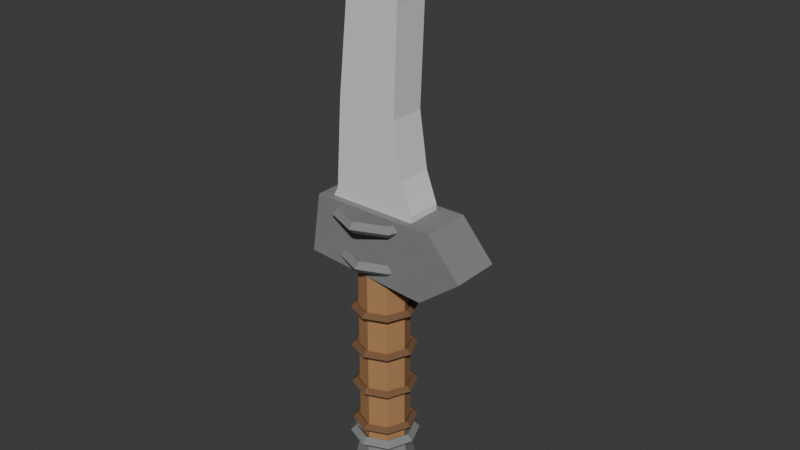 # Source: t1_skinning_knife.blend  (saved by Blender 5.1.30; exported with 4.5.12 LTS)
import bpy
from mathutils import Matrix  # noqa: F401  (used for matrix-valued properties, if any)

bpy.ops.wm.read_factory_settings(use_empty=True)
scene = bpy.context.scene
scene.name = 'Scene'

# ---- materials (node trees are filled in below, after node groups)
mat_t1_skinningknife_wood = bpy.data.materials.new('T1_SkinningKnife_Wood')
mat_t1_skinningknife_wood.diffuse_color = (0.43, 0.22, 0.09, 1.0)
mat_t1_skinningknife_darkmetal = bpy.data.materials.new('T1_SkinningKnife_DarkMetal')
mat_t1_skinningknife_darkmetal.diffuse_color = (0.22, 0.23, 0.23, 1.0)
mat_t1_skinningknife_leatherwrap = bpy.data.materials.new('T1_SkinningKnife_LeatherWrap')
mat_t1_skinningknife_leatherwrap.diffuse_color = (0.18, 0.09, 0.04, 1.0)
mat_t1_skinningknife_crude_blade = bpy.data.materials.new('T1_SkinningKnife_Crude_Blade')
mat_t1_skinningknife_crude_blade.diffuse_color = (0.72, 0.72, 0.72, 1.0)

# ---- material node trees
mat_t1_skinningknife_wood.use_nodes = True; mat_t1_skinningknife_wood.node_tree.nodes.clear()
_N = mat_t1_skinningknife_wood.node_tree.nodes; _L = mat_t1_skinningknife_wood.node_tree.links
n0 = _N.new('ShaderNodeBsdfPrincipled'); n0.name = 'Principled BSDF'; n0.location = (-200, 100)
n0.inputs[0].default_value = (0.43, 0.22, 0.09, 1.0)
n0.inputs[2].default_value = 0.88
n1 = _N.new('ShaderNodeOutputMaterial'); n1.name = 'Material Output'; n1.location = (200, 100)
_L.new(n0.outputs[0], n1.inputs[0])
n1.is_active_output = True
mat_t1_skinningknife_darkmetal.use_nodes = True; mat_t1_skinningknife_darkmetal.node_tree.nodes.clear()
_N = mat_t1_skinningknife_darkmetal.node_tree.nodes; _L = mat_t1_skinningknife_darkmetal.node_tree.links
n0 = _N.new('ShaderNodeBsdfPrincipled'); n0.name = 'Principled BSDF'; n0.location = (-200, 100)
n0.inputs[0].default_value = (0.22, 0.23, 0.23, 1.0)
n0.inputs[2].default_value = 0.88
n1 = _N.new('ShaderNodeOutputMaterial'); n1.name = 'Material Output'; n1.location = (200, 100)
_L.new(n0.outputs[0], n1.inputs[0])
n1.is_active_output = True
mat_t1_skinningknife_leatherwrap.use_nodes = True; mat_t1_skinningknife_leatherwrap.node_tree.nodes.clear()
_N = mat_t1_skinningknife_leatherwrap.node_tree.nodes; _L = mat_t1_skinningknife_leatherwrap.node_tree.links
n0 = _N.new('ShaderNodeBsdfPrincipled'); n0.name = 'Principled BSDF'; n0.location = (-200, 100)
n0.inputs[0].default_value = (0.18, 0.09, 0.04, 1.0)
n0.inputs[2].default_value = 0.88
n1 = _N.new('ShaderNodeOutputMaterial'); n1.name = 'Material Output'; n1.location = (200, 100)
_L.new(n0.outputs[0], n1.inputs[0])
n1.is_active_output = True
mat_t1_skinningknife_crude_blade.use_nodes = True; mat_t1_skinningknife_crude_blade.node_tree.nodes.clear()
_N = mat_t1_skinningknife_crude_blade.node_tree.nodes; _L = mat_t1_skinningknife_crude_blade.node_tree.links
n0 = _N.new('ShaderNodeBsdfPrincipled'); n0.name = 'Principled BSDF'; n0.location = (-200, 100)
n0.inputs[0].default_value = (0.72, 0.72, 0.72, 1.0)
n0.inputs[2].default_value = 0.88
n1 = _N.new('ShaderNodeOutputMaterial'); n1.name = 'Material Output'; n1.location = (200, 100)
_L.new(n0.outputs[0], n1.inputs[0])
n1.is_active_output = True

# ---- world
world_world = bpy.data.worlds.new('World'); scene.world = world_world
world_world.use_nodes = True; world_world.node_tree.nodes.clear()
_N = world_world.node_tree.nodes; _L = world_world.node_tree.links
n0 = _N.new('ShaderNodeOutputWorld'); n0.name = 'World Output'; n0.location = (200, 100)
n1 = _N.new('ShaderNodeBackground'); n1.name = 'Background'; n1.location = (-200, 100)
n1.inputs[0].default_value = (0.05088, 0.05088, 0.05088, 1.0)
_L.new(n1.outputs[0], n0.inputs[0])
n0.is_active_output = True
world_world.color = (0.05088, 0.05088, 0.05088)
world_world.sun_shadow_jitter_overblur = 0.0

# ---- meshes
me_woodhandle_mesh = bpy.data.meshes.new('WoodHandle_Mesh')
me_woodhandle_mesh.from_pydata([(0.0, 0.052, 0.02287), (0.0, 0.052, 0.42), (0.03677, 0.03677, 0.02287), (0.03677, 0.03677, 0.42), (0.052, 0.0, 0.02287), (0.052, 0.0, 0.42), (0.03677, -0.03677, 0.02287), (0.03677, -0.03677, 0.42), (0.0, -0.052, 0.02287), (0.0, -0.052, 0.42), (-0.03677, -0.03677, 0.02287), (-0.03677, -0.03677, 0.42), (-0.052, 0.0, 0.02287), (-0.052, 0.0, 0.42), (-0.03677, 0.03677, 0.02287), (-0.03677, 0.03677, 0.42)], [], [(0, 1, 3, 2), (2, 3, 5, 4), (4, 5, 7, 6), (6, 7, 9, 8), (8, 9, 11, 10), (10, 11, 13, 12), (3, 1, 15, 13, 11, 9, 7, 5), (12, 13, 15, 14), (14, 15, 1, 0), (0, 2, 4, 6, 8, 10, 12, 14)])
_uv = me_woodhandle_mesh.uv_layers.new(name='UVMap')
_uv.uv.foreach_set('vector', [1.0, 0.5, 1.0, 1.0, 0.875, 1.0, 0.875, 0.5, 0.875, 0.5, 0.875, 1.0, 0.75, 1.0, 0.75, 0.5, 0.75, 0.5, 0.75, 1.0, 0.625, 1.0, 0.625, 0.5, 0.625, 0.5, 0.625, 1.0, 0.5, 1.0, 0.5, 0.5, 0.5, 0.5, 0.5, 1.0, 0.375, 1.0, 0.375, 0.5, 0.375, 0.5, 0.375, 1.0, 0.25, 1.0, 0.25, 0.5, 0.4197, 0.4197, 0.25, 0.49, 0.08029, 0.4197, 0.01, 0.25, 0.08029, 0.08029, 0.25, 0.01, 0.4197, 0.08029, 0.49, 0.25, 0.25, 0.5, 0.25, 1.0, 0.125, 1.0, 0.125, 0.5, 0.125, 0.5, 0.125, 1.0, 0.0, 1.0, 0.0, 0.5, 0.75, 0.49, 0.9197, 0.4197, 0.99, 0.25, 0.9197, 0.08029, 0.75, 0.01, 0.5803, 0.08029, 0.51, 0.25, 0.5803, 0.4197])
me_woodhandle_mesh.materials.append(mat_t1_skinningknife_wood)
me_woodhandle_mesh.update()
me_bottompommel_mesh = bpy.data.meshes.new('BottomPommel_Mesh')
me_bottompommel_mesh.from_pydata([(0.0, 0.073, 0.3525), (0.0, 0.052, 0.4625), (0.05162, 0.05162, 0.3525), (0.03677, 0.03677, 0.4625), (0.073, 0.0, 0.3525), (0.052, 0.0, 0.4625), (0.05162, -0.05162, 0.3525), (0.03677, -0.03677, 0.4625), (0.0, -0.073, 0.3525), (0.0, -0.052, 0.4625), (-0.05162, -0.05162, 0.3525), (-0.03677, -0.03677, 0.4625), (-0.073, 0.0, 0.3525), (-0.052, 0.0, 0.4625), (-0.05162, 0.05162, 0.3525), (-0.03677, 0.03677, 0.4625)], [], [(0, 1, 3, 2), (2, 3, 5, 4), (4, 5, 7, 6), (6, 7, 9, 8), (8, 9, 11, 10), (10, 11, 13, 12), (3, 1, 15, 13, 11, 9, 7, 5), (12, 13, 15, 14), (14, 15, 1, 0), (0, 2, 4, 6, 8, 10, 12, 14)])
_uv = me_bottompommel_mesh.uv_layers.new(name='UVMap')
_uv.uv.foreach_set('vector', [1.0, 0.5, 1.0, 1.0, 0.875, 1.0, 0.875, 0.5, 0.875, 0.5, 0.875, 1.0, 0.75, 1.0, 0.75, 0.5, 0.75, 0.5, 0.75, 1.0, 0.625, 1.0, 0.625, 0.5, 0.625, 0.5, 0.625, 1.0, 0.5, 1.0, 0.5, 0.5, 0.5, 0.5, 0.5, 1.0, 0.375, 1.0, 0.375, 0.5, 0.375, 0.5, 0.375, 1.0, 0.25, 1.0, 0.25, 0.5, 0.4197, 0.4197, 0.25, 0.49, 0.08029, 0.4197, 0.01, 0.25, 0.08029, 0.08029, 0.25, 0.01, 0.4197, 0.08029, 0.49, 0.25, 0.25, 0.5, 0.25, 1.0, 0.125, 1.0, 0.125, 0.5, 0.125, 0.5, 0.125, 1.0, 0.0, 1.0, 0.0, 0.5, 0.75, 0.49, 0.9197, 0.4197, 0.99, 0.25, 0.9197, 0.08029, 0.75, 0.01, 0.5803, 0.08029, 0.51, 0.25, 0.5803, 0.4197])
me_bottompommel_mesh.materials.append(mat_t1_skinningknife_darkmetal)
me_bottompommel_mesh.update()
me_pommelband_mesh = bpy.data.meshes.new('PommelBand_Mesh')
me_pommelband_mesh.from_pydata([(0.073, 0.0, 0.4075), (0.061, 0.0, 0.4195), (0.049, 0.0, 0.4075), (0.061, 0.0, 0.3955), (0.05162, 0.05162, 0.4075), (0.04313, 0.04313, 0.4195), (0.03465, 0.03465, 0.4075), (0.04313, 0.04313, 0.3955), (5.511e-09, 0.073, 0.4075), (4.605e-09, 0.061, 0.4195), (3.699e-09, 0.049, 0.4075), (4.605e-09, 0.061, 0.3955), (-0.05162, 0.05162, 0.4075), (-0.04313, 0.04313, 0.4195), (-0.03465, 0.03465, 0.4075), (-0.04313, 0.04313, 0.3955), (-0.073, 6.382e-09, 0.4075), (-0.061, 5.333e-09, 0.4195), (-0.049, 4.284e-09, 0.4075), (-0.061, 5.333e-09, 0.3955), (-0.05162, -0.05162, 0.4075), (-0.04313, -0.04313, 0.4195), (-0.03465, -0.03465, 0.4075), (-0.04313, -0.04313, 0.3955), (5.511e-09, -0.073, 0.4075), (4.605e-09, -0.061, 0.4195), (3.699e-09, -0.049, 0.4075), (4.605e-09, -0.061, 0.3955), (0.05162, -0.05162, 0.4075), (0.04313, -0.04313, 0.4195), (0.03465, -0.03465, 0.4075), (0.04313, -0.04313, 0.3955)], [], [(0, 4, 5, 1), (1, 5, 6, 2), (2, 6, 7, 3), (3, 7, 4, 0), (4, 8, 9, 5), (5, 9, 10, 6), (6, 10, 11, 7), (7, 11, 8, 4), (8, 12, 13, 9), (9, 13, 14, 10), (10, 14, 15, 11), (11, 15, 12, 8), (12, 16, 17, 13), (13, 17, 18, 14), (14, 18, 19, 15), (15, 19, 16, 12), (16, 20, 21, 17), (17, 21, 22, 18), (18, 22, 23, 19), (19, 23, 20, 16), (20, 24, 25, 21), (21, 25, 26, 22), (22, 26, 27, 23), (23, 27, 24, 20), (24, 28, 29, 25), (25, 29, 30, 26), (26, 30, 31, 27), (27, 31, 28, 24), (28, 0, 1, 29), (29, 1, 2, 30), (30, 2, 3, 31), (31, 3, 0, 28)])
_uv = me_pommelband_mesh.uv_layers.new(name='UVMap')
_uv.uv.foreach_set('vector', [0.5, 0.5, 0.625, 0.5, 0.625, 0.75, 0.5, 0.75, 0.5, 0.75, 0.625, 0.75, 0.625, 1.0, 0.5, 1.0, 0.5, 0.0, 0.625, 0.0, 0.625, 0.25, 0.5, 0.25, 0.5, 0.25, 0.625, 0.25, 0.625, 0.5, 0.5, 0.5, 0.625, 0.5, 0.75, 0.5, 0.75, 0.75, 0.625, 0.75, 0.625, 0.75, 0.75, 0.75, 0.75, 1.0, 0.625, 1.0, 0.625, 0.0, 0.75, 0.0, 0.75, 0.25, 0.625, 0.25, 0.625, 0.25, 0.75, 0.25, 0.75, 0.5, 0.625, 0.5, 0.75, 0.5, 0.875, 0.5, 0.875, 0.75, 0.75, 0.75, 0.75, 0.75, 0.875, 0.75, 0.875, 1.0, 0.75, 1.0, 0.75, 0.0, 0.875, 0.0, 0.875, 0.25, 0.75, 0.25, 0.75, 0.25, 0.875, 0.25, 0.875, 0.5, 0.75, 0.5, 0.875, 0.5, 1.0, 0.5, 1.0, 0.75, 0.875, 0.75, 0.875, 0.75, 1.0, 0.75, 1.0, 1.0, 0.875, 1.0, 0.875, 0.0, 1.0, 0.0, 1.0, 0.25, 0.875, 0.25, 0.875, 0.25, 1.0, 0.25, 1.0, 0.5, 0.875, 0.5, 0.0, 0.5, 0.125, 0.5, 0.125, 0.75, 0.0, 0.75, 0.0, 0.75, 0.125, 0.75, 0.125, 1.0, 0.0, 1.0, 0.0, 0.0, 0.125, 0.0, 0.125, 0.25, 0.0, 0.25, 0.0, 0.25, 0.125, 0.25, 0.125, 0.5, 0.0, 0.5, 0.125, 0.5, 0.25, 0.5, 0.25, 0.75, 0.125, 0.75, 0.125, 0.75, 0.25, 0.75, 0.25, 1.0, 0.125, 1.0, 0.125, 0.0, 0.25, 0.0, 0.25, 0.25, 0.125, 0.25, 0.125, 0.25, 0.25, 0.25, 0.25, 0.5, 0.125, 0.5, 0.25, 0.5, 0.375, 0.5, 0.375, 0.75, 0.25, 0.75, 0.25, 0.75, 0.375, 0.75, 0.375, 1.0, 0.25, 1.0, 0.25, 0.0, 0.375, 0.0, 0.375, 0.25, 0.25, 0.25, 0.25, 0.25, 0.375, 0.25, 0.375, 0.5, 0.25, 0.5, 0.375, 0.5, 0.5, 0.5, 0.5, 0.75, 0.375, 0.75, 0.375, 0.75, 0.5, 0.75, 0.5, 1.0, 0.375, 1.0, 0.375, 0.0, 0.5, 0.0, 0.5, 0.25, 0.375, 0.25, 0.375, 0.25, 0.5, 0.25, 0.5, 0.5, 0.375, 0.5])
me_pommelband_mesh.materials.append(mat_t1_skinningknife_darkmetal)
me_pommelband_mesh.update()
me_leatherwrap1_mesh = bpy.data.meshes.new('LeatherWrap1_Mesh')
me_leatherwrap1_mesh.from_pydata([(0.068, 0.0, 0.3118), (0.058, 0.0, 0.3218), (0.048, 0.0, 0.3118), (0.058, 0.0, 0.3018), (0.04808, 0.04808, 0.3118), (0.04101, 0.04101, 0.3218), (0.03394, 0.03394, 0.3118), (0.04101, 0.04101, 0.3018), (5.134e-09, 0.068, 0.3118), (4.379e-09, 0.058, 0.3218), (3.624e-09, 0.048, 0.3118), (4.379e-09, 0.058, 0.3018), (-0.04808, 0.04808, 0.3118), (-0.04101, 0.04101, 0.3218), (-0.03394, 0.03394, 0.3118), (-0.04101, 0.04101, 0.3018), (-0.068, 5.945e-09, 0.3118), (-0.058, 5.071e-09, 0.3218), (-0.048, 4.196e-09, 0.3118), (-0.058, 5.071e-09, 0.3018), (-0.04808, -0.04808, 0.3118), (-0.04101, -0.04101, 0.3218), (-0.03394, -0.03394, 0.3118), (-0.04101, -0.04101, 0.3018), (5.134e-09, -0.068, 0.3118), (4.379e-09, -0.058, 0.3218), (3.624e-09, -0.048, 0.3118), (4.379e-09, -0.058, 0.3018), (0.04808, -0.04808, 0.3118), (0.04101, -0.04101, 0.3218), (0.03394, -0.03394, 0.3118), (0.04101, -0.04101, 0.3018)], [], [(0, 4, 5, 1), (1, 5, 6, 2), (2, 6, 7, 3), (3, 7, 4, 0), (4, 8, 9, 5), (5, 9, 10, 6), (6, 10, 11, 7), (7, 11, 8, 4), (8, 12, 13, 9), (9, 13, 14, 10), (10, 14, 15, 11), (11, 15, 12, 8), (12, 16, 17, 13), (13, 17, 18, 14), (14, 18, 19, 15), (15, 19, 16, 12), (16, 20, 21, 17), (17, 21, 22, 18), (18, 22, 23, 19), (19, 23, 20, 16), (20, 24, 25, 21), (21, 25, 26, 22), (22, 26, 27, 23), (23, 27, 24, 20), (24, 28, 29, 25), (25, 29, 30, 26), (26, 30, 31, 27), (27, 31, 28, 24), (28, 0, 1, 29), (29, 1, 2, 30), (30, 2, 3, 31), (31, 3, 0, 28)])
_uv = me_leatherwrap1_mesh.uv_layers.new(name='UVMap')
_uv.uv.foreach_set('vector', [0.5, 0.5, 0.625, 0.5, 0.625, 0.75, 0.5, 0.75, 0.5, 0.75, 0.625, 0.75, 0.625, 1.0, 0.5, 1.0, 0.5, 0.0, 0.625, 0.0, 0.625, 0.25, 0.5, 0.25, 0.5, 0.25, 0.625, 0.25, 0.625, 0.5, 0.5, 0.5, 0.625, 0.5, 0.75, 0.5, 0.75, 0.75, 0.625, 0.75, 0.625, 0.75, 0.75, 0.75, 0.75, 1.0, 0.625, 1.0, 0.625, 0.0, 0.75, 0.0, 0.75, 0.25, 0.625, 0.25, 0.625, 0.25, 0.75, 0.25, 0.75, 0.5, 0.625, 0.5, 0.75, 0.5, 0.875, 0.5, 0.875, 0.75, 0.75, 0.75, 0.75, 0.75, 0.875, 0.75, 0.875, 1.0, 0.75, 1.0, 0.75, 0.0, 0.875, 0.0, 0.875, 0.25, 0.75, 0.25, 0.75, 0.25, 0.875, 0.25, 0.875, 0.5, 0.75, 0.5, 0.875, 0.5, 1.0, 0.5, 1.0, 0.75, 0.875, 0.75, 0.875, 0.75, 1.0, 0.75, 1.0, 1.0, 0.875, 1.0, 0.875, 0.0, 1.0, 0.0, 1.0, 0.25, 0.875, 0.25, 0.875, 0.25, 1.0, 0.25, 1.0, 0.5, 0.875, 0.5, 0.0, 0.5, 0.125, 0.5, 0.125, 0.75, 0.0, 0.75, 0.0, 0.75, 0.125, 0.75, 0.125, 1.0, 0.0, 1.0, 0.0, 0.0, 0.125, 0.0, 0.125, 0.25, 0.0, 0.25, 0.0, 0.25, 0.125, 0.25, 0.125, 0.5, 0.0, 0.5, 0.125, 0.5, 0.25, 0.5, 0.25, 0.75, 0.125, 0.75, 0.125, 0.75, 0.25, 0.75, 0.25, 1.0, 0.125, 1.0, 0.125, 0.0, 0.25, 0.0, 0.25, 0.25, 0.125, 0.25, 0.125, 0.25, 0.25, 0.25, 0.25, 0.5, 0.125, 0.5, 0.25, 0.5, 0.375, 0.5, 0.375, 0.75, 0.25, 0.75, 0.25, 0.75, 0.375, 0.75, 0.375, 1.0, 0.25, 1.0, 0.25, 0.0, 0.375, 0.0, 0.375, 0.25, 0.25, 0.25, 0.25, 0.25, 0.375, 0.25, 0.375, 0.5, 0.25, 0.5, 0.375, 0.5, 0.5, 0.5, 0.5, 0.75, 0.375, 0.75, 0.375, 0.75, 0.5, 0.75, 0.5, 1.0, 0.375, 1.0, 0.375, 0.0, 0.5, 0.0, 0.5, 0.25, 0.375, 0.25, 0.375, 0.25, 0.5, 0.25, 0.5, 0.5, 0.375, 0.5])
me_leatherwrap1_mesh.materials.append(mat_t1_skinningknife_leatherwrap)
me_leatherwrap1_mesh.update()
me_leatherwrap2_mesh = bpy.data.meshes.new('LeatherWrap2_Mesh')
me_leatherwrap2_mesh.from_pydata([(0.068, 0.0, 0.3118), (0.058, 0.0, 0.3218), (0.048, 0.0, 0.3118), (0.058, 0.0, 0.3018), (0.04808, 0.04808, 0.3118), (0.04101, 0.04101, 0.3218), (0.03394, 0.03394, 0.3118), (0.04101, 0.04101, 0.3018), (5.134e-09, 0.068, 0.3118), (4.379e-09, 0.058, 0.3218), (3.624e-09, 0.048, 0.3118), (4.379e-09, 0.058, 0.3018), (-0.04808, 0.04808, 0.3118), (-0.04101, 0.04101, 0.3218), (-0.03394, 0.03394, 0.3118), (-0.04101, 0.04101, 0.3018), (-0.068, 5.945e-09, 0.3118), (-0.058, 5.071e-09, 0.3218), (-0.048, 4.196e-09, 0.3118), (-0.058, 5.071e-09, 0.3018), (-0.04808, -0.04808, 0.3118), (-0.04101, -0.04101, 0.3218), (-0.03394, -0.03394, 0.3118), (-0.04101, -0.04101, 0.3018), (5.134e-09, -0.068, 0.3118), (4.379e-09, -0.058, 0.3218), (3.624e-09, -0.048, 0.3118), (4.379e-09, -0.058, 0.3018), (0.04808, -0.04808, 0.3118), (0.04101, -0.04101, 0.3218), (0.03394, -0.03394, 0.3118), (0.04101, -0.04101, 0.3018)], [], [(0, 4, 5, 1), (1, 5, 6, 2), (2, 6, 7, 3), (3, 7, 4, 0), (4, 8, 9, 5), (5, 9, 10, 6), (6, 10, 11, 7), (7, 11, 8, 4), (8, 12, 13, 9), (9, 13, 14, 10), (10, 14, 15, 11), (11, 15, 12, 8), (12, 16, 17, 13), (13, 17, 18, 14), (14, 18, 19, 15), (15, 19, 16, 12), (16, 20, 21, 17), (17, 21, 22, 18), (18, 22, 23, 19), (19, 23, 20, 16), (20, 24, 25, 21), (21, 25, 26, 22), (22, 26, 27, 23), (23, 27, 24, 20), (24, 28, 29, 25), (25, 29, 30, 26), (26, 30, 31, 27), (27, 31, 28, 24), (28, 0, 1, 29), (29, 1, 2, 30), (30, 2, 3, 31), (31, 3, 0, 28)])
_uv = me_leatherwrap2_mesh.uv_layers.new(name='UVMap')
_uv.uv.foreach_set('vector', [0.5, 0.5, 0.625, 0.5, 0.625, 0.75, 0.5, 0.75, 0.5, 0.75, 0.625, 0.75, 0.625, 1.0, 0.5, 1.0, 0.5, 0.0, 0.625, 0.0, 0.625, 0.25, 0.5, 0.25, 0.5, 0.25, 0.625, 0.25, 0.625, 0.5, 0.5, 0.5, 0.625, 0.5, 0.75, 0.5, 0.75, 0.75, 0.625, 0.75, 0.625, 0.75, 0.75, 0.75, 0.75, 1.0, 0.625, 1.0, 0.625, 0.0, 0.75, 0.0, 0.75, 0.25, 0.625, 0.25, 0.625, 0.25, 0.75, 0.25, 0.75, 0.5, 0.625, 0.5, 0.75, 0.5, 0.875, 0.5, 0.875, 0.75, 0.75, 0.75, 0.75, 0.75, 0.875, 0.75, 0.875, 1.0, 0.75, 1.0, 0.75, 0.0, 0.875, 0.0, 0.875, 0.25, 0.75, 0.25, 0.75, 0.25, 0.875, 0.25, 0.875, 0.5, 0.75, 0.5, 0.875, 0.5, 1.0, 0.5, 1.0, 0.75, 0.875, 0.75, 0.875, 0.75, 1.0, 0.75, 1.0, 1.0, 0.875, 1.0, 0.875, 0.0, 1.0, 0.0, 1.0, 0.25, 0.875, 0.25, 0.875, 0.25, 1.0, 0.25, 1.0, 0.5, 0.875, 0.5, 0.0, 0.5, 0.125, 0.5, 0.125, 0.75, 0.0, 0.75, 0.0, 0.75, 0.125, 0.75, 0.125, 1.0, 0.0, 1.0, 0.0, 0.0, 0.125, 0.0, 0.125, 0.25, 0.0, 0.25, 0.0, 0.25, 0.125, 0.25, 0.125, 0.5, 0.0, 0.5, 0.125, 0.5, 0.25, 0.5, 0.25, 0.75, 0.125, 0.75, 0.125, 0.75, 0.25, 0.75, 0.25, 1.0, 0.125, 1.0, 0.125, 0.0, 0.25, 0.0, 0.25, 0.25, 0.125, 0.25, 0.125, 0.25, 0.25, 0.25, 0.25, 0.5, 0.125, 0.5, 0.25, 0.5, 0.375, 0.5, 0.375, 0.75, 0.25, 0.75, 0.25, 0.75, 0.375, 0.75, 0.375, 1.0, 0.25, 1.0, 0.25, 0.0, 0.375, 0.0, 0.375, 0.25, 0.25, 0.25, 0.25, 0.25, 0.375, 0.25, 0.375, 0.5, 0.25, 0.5, 0.375, 0.5, 0.5, 0.5, 0.5, 0.75, 0.375, 0.75, 0.375, 0.75, 0.5, 0.75, 0.5, 1.0, 0.375, 1.0, 0.375, 0.0, 0.5, 0.0, 0.5, 0.25, 0.375, 0.25, 0.375, 0.25, 0.5, 0.25, 0.5, 0.5, 0.375, 0.5])
me_leatherwrap2_mesh.materials.append(mat_t1_skinningknife_leatherwrap)
me_leatherwrap2_mesh.update()
me_leatherwrap3_mesh = bpy.data.meshes.new('LeatherWrap3_Mesh')
me_leatherwrap3_mesh.from_pydata([(0.068, 0.0, 0.3118), (0.058, 0.0, 0.3218), (0.048, 0.0, 0.3118), (0.058, 0.0, 0.3018), (0.04808, 0.04808, 0.3118), (0.04101, 0.04101, 0.3218), (0.03394, 0.03394, 0.3118), (0.04101, 0.04101, 0.3018), (5.134e-09, 0.068, 0.3118), (4.379e-09, 0.058, 0.3218), (3.624e-09, 0.048, 0.3118), (4.379e-09, 0.058, 0.3018), (-0.04808, 0.04808, 0.3118), (-0.04101, 0.04101, 0.3218), (-0.03394, 0.03394, 0.3118), (-0.04101, 0.04101, 0.3018), (-0.068, 5.945e-09, 0.3118), (-0.058, 5.071e-09, 0.3218), (-0.048, 4.196e-09, 0.3118), (-0.058, 5.071e-09, 0.3018), (-0.04808, -0.04808, 0.3118), (-0.04101, -0.04101, 0.3218), (-0.03394, -0.03394, 0.3118), (-0.04101, -0.04101, 0.3018), (5.134e-09, -0.068, 0.3118), (4.379e-09, -0.058, 0.3218), (3.624e-09, -0.048, 0.3118), (4.379e-09, -0.058, 0.3018), (0.04808, -0.04808, 0.3118), (0.04101, -0.04101, 0.3218), (0.03394, -0.03394, 0.3118), (0.04101, -0.04101, 0.3018)], [], [(0, 4, 5, 1), (1, 5, 6, 2), (2, 6, 7, 3), (3, 7, 4, 0), (4, 8, 9, 5), (5, 9, 10, 6), (6, 10, 11, 7), (7, 11, 8, 4), (8, 12, 13, 9), (9, 13, 14, 10), (10, 14, 15, 11), (11, 15, 12, 8), (12, 16, 17, 13), (13, 17, 18, 14), (14, 18, 19, 15), (15, 19, 16, 12), (16, 20, 21, 17), (17, 21, 22, 18), (18, 22, 23, 19), (19, 23, 20, 16), (20, 24, 25, 21), (21, 25, 26, 22), (22, 26, 27, 23), (23, 27, 24, 20), (24, 28, 29, 25), (25, 29, 30, 26), (26, 30, 31, 27), (27, 31, 28, 24), (28, 0, 1, 29), (29, 1, 2, 30), (30, 2, 3, 31), (31, 3, 0, 28)])
_uv = me_leatherwrap3_mesh.uv_layers.new(name='UVMap')
_uv.uv.foreach_set('vector', [0.5, 0.5, 0.625, 0.5, 0.625, 0.75, 0.5, 0.75, 0.5, 0.75, 0.625, 0.75, 0.625, 1.0, 0.5, 1.0, 0.5, 0.0, 0.625, 0.0, 0.625, 0.25, 0.5, 0.25, 0.5, 0.25, 0.625, 0.25, 0.625, 0.5, 0.5, 0.5, 0.625, 0.5, 0.75, 0.5, 0.75, 0.75, 0.625, 0.75, 0.625, 0.75, 0.75, 0.75, 0.75, 1.0, 0.625, 1.0, 0.625, 0.0, 0.75, 0.0, 0.75, 0.25, 0.625, 0.25, 0.625, 0.25, 0.75, 0.25, 0.75, 0.5, 0.625, 0.5, 0.75, 0.5, 0.875, 0.5, 0.875, 0.75, 0.75, 0.75, 0.75, 0.75, 0.875, 0.75, 0.875, 1.0, 0.75, 1.0, 0.75, 0.0, 0.875, 0.0, 0.875, 0.25, 0.75, 0.25, 0.75, 0.25, 0.875, 0.25, 0.875, 0.5, 0.75, 0.5, 0.875, 0.5, 1.0, 0.5, 1.0, 0.75, 0.875, 0.75, 0.875, 0.75, 1.0, 0.75, 1.0, 1.0, 0.875, 1.0, 0.875, 0.0, 1.0, 0.0, 1.0, 0.25, 0.875, 0.25, 0.875, 0.25, 1.0, 0.25, 1.0, 0.5, 0.875, 0.5, 0.0, 0.5, 0.125, 0.5, 0.125, 0.75, 0.0, 0.75, 0.0, 0.75, 0.125, 0.75, 0.125, 1.0, 0.0, 1.0, 0.0, 0.0, 0.125, 0.0, 0.125, 0.25, 0.0, 0.25, 0.0, 0.25, 0.125, 0.25, 0.125, 0.5, 0.0, 0.5, 0.125, 0.5, 0.25, 0.5, 0.25, 0.75, 0.125, 0.75, 0.125, 0.75, 0.25, 0.75, 0.25, 1.0, 0.125, 1.0, 0.125, 0.0, 0.25, 0.0, 0.25, 0.25, 0.125, 0.25, 0.125, 0.25, 0.25, 0.25, 0.25, 0.5, 0.125, 0.5, 0.25, 0.5, 0.375, 0.5, 0.375, 0.75, 0.25, 0.75, 0.25, 0.75, 0.375, 0.75, 0.375, 1.0, 0.25, 1.0, 0.25, 0.0, 0.375, 0.0, 0.375, 0.25, 0.25, 0.25, 0.25, 0.25, 0.375, 0.25, 0.375, 0.5, 0.25, 0.5, 0.375, 0.5, 0.5, 0.5, 0.5, 0.75, 0.375, 0.75, 0.375, 0.75, 0.5, 0.75, 0.5, 1.0, 0.375, 1.0, 0.375, 0.0, 0.5, 0.0, 0.5, 0.25, 0.375, 0.25, 0.375, 0.25, 0.5, 0.25, 0.5, 0.5, 0.375, 0.5])
me_leatherwrap3_mesh.materials.append(mat_t1_skinningknife_leatherwrap)
me_leatherwrap3_mesh.update()
me_leatherwrap4_mesh = bpy.data.meshes.new('LeatherWrap4_Mesh')
me_leatherwrap4_mesh.from_pydata([(0.068, 0.0, 0.3118), (0.058, 0.0, 0.3218), (0.048, 0.0, 0.3118), (0.058, 0.0, 0.3018), (0.04808, 0.04808, 0.3118), (0.04101, 0.04101, 0.3218), (0.03394, 0.03394, 0.3118), (0.04101, 0.04101, 0.3018), (5.134e-09, 0.068, 0.3118), (4.379e-09, 0.058, 0.3218), (3.624e-09, 0.048, 0.3118), (4.379e-09, 0.058, 0.3018), (-0.04808, 0.04808, 0.3118), (-0.04101, 0.04101, 0.3218), (-0.03394, 0.03394, 0.3118), (-0.04101, 0.04101, 0.3018), (-0.068, 5.945e-09, 0.3118), (-0.058, 5.071e-09, 0.3218), (-0.048, 4.196e-09, 0.3118), (-0.058, 5.071e-09, 0.3018), (-0.04808, -0.04808, 0.3118), (-0.04101, -0.04101, 0.3218), (-0.03394, -0.03394, 0.3118), (-0.04101, -0.04101, 0.3018), (5.134e-09, -0.068, 0.3118), (4.379e-09, -0.058, 0.3218), (3.624e-09, -0.048, 0.3118), (4.379e-09, -0.058, 0.3018), (0.04808, -0.04808, 0.3118), (0.04101, -0.04101, 0.3218), (0.03394, -0.03394, 0.3118), (0.04101, -0.04101, 0.3018)], [], [(0, 4, 5, 1), (1, 5, 6, 2), (2, 6, 7, 3), (3, 7, 4, 0), (4, 8, 9, 5), (5, 9, 10, 6), (6, 10, 11, 7), (7, 11, 8, 4), (8, 12, 13, 9), (9, 13, 14, 10), (10, 14, 15, 11), (11, 15, 12, 8), (12, 16, 17, 13), (13, 17, 18, 14), (14, 18, 19, 15), (15, 19, 16, 12), (16, 20, 21, 17), (17, 21, 22, 18), (18, 22, 23, 19), (19, 23, 20, 16), (20, 24, 25, 21), (21, 25, 26, 22), (22, 26, 27, 23), (23, 27, 24, 20), (24, 28, 29, 25), (25, 29, 30, 26), (26, 30, 31, 27), (27, 31, 28, 24), (28, 0, 1, 29), (29, 1, 2, 30), (30, 2, 3, 31), (31, 3, 0, 28)])
_uv = me_leatherwrap4_mesh.uv_layers.new(name='UVMap')
_uv.uv.foreach_set('vector', [0.5, 0.5, 0.625, 0.5, 0.625, 0.75, 0.5, 0.75, 0.5, 0.75, 0.625, 0.75, 0.625, 1.0, 0.5, 1.0, 0.5, 0.0, 0.625, 0.0, 0.625, 0.25, 0.5, 0.25, 0.5, 0.25, 0.625, 0.25, 0.625, 0.5, 0.5, 0.5, 0.625, 0.5, 0.75, 0.5, 0.75, 0.75, 0.625, 0.75, 0.625, 0.75, 0.75, 0.75, 0.75, 1.0, 0.625, 1.0, 0.625, 0.0, 0.75, 0.0, 0.75, 0.25, 0.625, 0.25, 0.625, 0.25, 0.75, 0.25, 0.75, 0.5, 0.625, 0.5, 0.75, 0.5, 0.875, 0.5, 0.875, 0.75, 0.75, 0.75, 0.75, 0.75, 0.875, 0.75, 0.875, 1.0, 0.75, 1.0, 0.75, 0.0, 0.875, 0.0, 0.875, 0.25, 0.75, 0.25, 0.75, 0.25, 0.875, 0.25, 0.875, 0.5, 0.75, 0.5, 0.875, 0.5, 1.0, 0.5, 1.0, 0.75, 0.875, 0.75, 0.875, 0.75, 1.0, 0.75, 1.0, 1.0, 0.875, 1.0, 0.875, 0.0, 1.0, 0.0, 1.0, 0.25, 0.875, 0.25, 0.875, 0.25, 1.0, 0.25, 1.0, 0.5, 0.875, 0.5, 0.0, 0.5, 0.125, 0.5, 0.125, 0.75, 0.0, 0.75, 0.0, 0.75, 0.125, 0.75, 0.125, 1.0, 0.0, 1.0, 0.0, 0.0, 0.125, 0.0, 0.125, 0.25, 0.0, 0.25, 0.0, 0.25, 0.125, 0.25, 0.125, 0.5, 0.0, 0.5, 0.125, 0.5, 0.25, 0.5, 0.25, 0.75, 0.125, 0.75, 0.125, 0.75, 0.25, 0.75, 0.25, 1.0, 0.125, 1.0, 0.125, 0.0, 0.25, 0.0, 0.25, 0.25, 0.125, 0.25, 0.125, 0.25, 0.25, 0.25, 0.25, 0.5, 0.125, 0.5, 0.25, 0.5, 0.375, 0.5, 0.375, 0.75, 0.25, 0.75, 0.25, 0.75, 0.375, 0.75, 0.375, 1.0, 0.25, 1.0, 0.25, 0.0, 0.375, 0.0, 0.375, 0.25, 0.25, 0.25, 0.25, 0.25, 0.375, 0.25, 0.375, 0.5, 0.25, 0.5, 0.375, 0.5, 0.5, 0.5, 0.5, 0.75, 0.375, 0.75, 0.375, 0.75, 0.5, 0.75, 0.5, 1.0, 0.375, 1.0, 0.375, 0.0, 0.5, 0.0, 0.5, 0.25, 0.375, 0.25, 0.375, 0.25, 0.5, 0.25, 0.5, 0.5, 0.375, 0.5])
me_leatherwrap4_mesh.materials.append(mat_t1_skinningknife_leatherwrap)
me_leatherwrap4_mesh.update()
me_bladecollar_mesh = bpy.data.meshes.new('BladeCollar_Mesh')
me_bladecollar_mesh.from_pydata([(0.086, 0.0, 0.0), (0.074, 0.0, 0.012), (0.062, 0.0, 1.47e-18), (0.074, 0.0, -0.012), (0.06081, 0.06081, 0.0), (0.05233, 0.05233, 0.012), (0.04384, 0.04384, 1.47e-18), (0.05233, 0.05233, -0.012), (6.493e-09, 0.086, 0.0), (5.587e-09, 0.074, 0.012), (4.681e-09, 0.062, 1.47e-18), (5.587e-09, 0.074, -0.012), (-0.06081, 0.06081, 0.0), (-0.05233, 0.05233, 0.012), (-0.04384, 0.04384, 1.47e-18), (-0.05233, 0.05233, -0.012), (-0.086, 7.518e-09, 0.0), (-0.074, 6.469e-09, 0.012), (-0.062, 5.42e-09, 1.47e-18), (-0.074, 6.469e-09, -0.012), (-0.06081, -0.06081, 0.0), (-0.05233, -0.05233, 0.012), (-0.04384, -0.04384, 1.47e-18), (-0.05233, -0.05233, -0.012), (6.493e-09, -0.086, 0.0), (5.587e-09, -0.074, 0.012), (4.681e-09, -0.062, 1.47e-18), (5.587e-09, -0.074, -0.012), (0.06081, -0.06081, 0.0), (0.05233, -0.05233, 0.012), (0.04384, -0.04384, 1.47e-18), (0.05233, -0.05233, -0.012)], [], [(0, 4, 5, 1), (1, 5, 6, 2), (2, 6, 7, 3), (3, 7, 4, 0), (4, 8, 9, 5), (5, 9, 10, 6), (6, 10, 11, 7), (7, 11, 8, 4), (8, 12, 13, 9), (9, 13, 14, 10), (10, 14, 15, 11), (11, 15, 12, 8), (12, 16, 17, 13), (13, 17, 18, 14), (14, 18, 19, 15), (15, 19, 16, 12), (16, 20, 21, 17), (17, 21, 22, 18), (18, 22, 23, 19), (19, 23, 20, 16), (20, 24, 25, 21), (21, 25, 26, 22), (22, 26, 27, 23), (23, 27, 24, 20), (24, 28, 29, 25), (25, 29, 30, 26), (26, 30, 31, 27), (27, 31, 28, 24), (28, 0, 1, 29), (29, 1, 2, 30), (30, 2, 3, 31), (31, 3, 0, 28)])
_uv = me_bladecollar_mesh.uv_layers.new(name='UVMap')
_uv.uv.foreach_set('vector', [0.5, 0.5, 0.625, 0.5, 0.625, 0.75, 0.5, 0.75, 0.5, 0.75, 0.625, 0.75, 0.625, 1.0, 0.5, 1.0, 0.5, 0.0, 0.625, 0.0, 0.625, 0.25, 0.5, 0.25, 0.5, 0.25, 0.625, 0.25, 0.625, 0.5, 0.5, 0.5, 0.625, 0.5, 0.75, 0.5, 0.75, 0.75, 0.625, 0.75, 0.625, 0.75, 0.75, 0.75, 0.75, 1.0, 0.625, 1.0, 0.625, 0.0, 0.75, 0.0, 0.75, 0.25, 0.625, 0.25, 0.625, 0.25, 0.75, 0.25, 0.75, 0.5, 0.625, 0.5, 0.75, 0.5, 0.875, 0.5, 0.875, 0.75, 0.75, 0.75, 0.75, 0.75, 0.875, 0.75, 0.875, 1.0, 0.75, 1.0, 0.75, 0.0, 0.875, 0.0, 0.875, 0.25, 0.75, 0.25, 0.75, 0.25, 0.875, 0.25, 0.875, 0.5, 0.75, 0.5, 0.875, 0.5, 1.0, 0.5, 1.0, 0.75, 0.875, 0.75, 0.875, 0.75, 1.0, 0.75, 1.0, 1.0, 0.875, 1.0, 0.875, 0.0, 1.0, 0.0, 1.0, 0.25, 0.875, 0.25, 0.875, 0.25, 1.0, 0.25, 1.0, 0.5, 0.875, 0.5, 0.0, 0.5, 0.125, 0.5, 0.125, 0.75, 0.0, 0.75, 0.0, 0.75, 0.125, 0.75, 0.125, 1.0, 0.0, 1.0, 0.0, 0.0, 0.125, 0.0, 0.125, 0.25, 0.0, 0.25, 0.0, 0.25, 0.125, 0.25, 0.125, 0.5, 0.0, 0.5, 0.125, 0.5, 0.25, 0.5, 0.25, 0.75, 0.125, 0.75, 0.125, 0.75, 0.25, 0.75, 0.25, 1.0, 0.125, 1.0, 0.125, 0.0, 0.25, 0.0, 0.25, 0.25, 0.125, 0.25, 0.125, 0.25, 0.25, 0.25, 0.25, 0.5, 0.125, 0.5, 0.25, 0.5, 0.375, 0.5, 0.375, 0.75, 0.25, 0.75, 0.25, 0.75, 0.375, 0.75, 0.375, 1.0, 0.25, 1.0, 0.25, 0.0, 0.375, 0.0, 0.375, 0.25, 0.25, 0.25, 0.25, 0.25, 0.375, 0.25, 0.375, 0.5, 0.25, 0.5, 0.375, 0.5, 0.5, 0.5, 0.5, 0.75, 0.375, 0.75, 0.375, 0.75, 0.5, 0.75, 0.5, 1.0, 0.375, 1.0, 0.375, 0.0, 0.5, 0.0, 0.5, 0.25, 0.375, 0.25, 0.375, 0.25, 0.5, 0.25, 0.5, 0.5, 0.375, 0.5])
me_bladecollar_mesh.materials.append(mat_t1_skinningknife_darkmetal)
me_bladecollar_mesh.update()
me_guardring_mesh = bpy.data.meshes.new('GuardRing_Mesh')
me_guardring_mesh.from_pydata([(0.1, 0.0, 0.0), (0.088, 0.0, 0.012), (0.076, 0.0, 1.47e-18), (0.088, 0.0, -0.012), (0.07071, 0.07071, 0.0), (0.06223, 0.06223, 0.012), (0.05374, 0.05374, 1.47e-18), (0.06223, 0.06223, -0.012), (7.55e-09, 0.1, 0.0), (6.644e-09, 0.088, 0.012), (5.738e-09, 0.076, 1.47e-18), (6.644e-09, 0.088, -0.012), (-0.07071, 0.07071, 0.0), (-0.06223, 0.06223, 0.012), (-0.05374, 0.05374, 1.47e-18), (-0.06223, 0.06223, -0.012), (-0.1, 8.742e-09, 0.0), (-0.088, 7.693e-09, 0.012), (-0.076, 6.644e-09, 1.47e-18), (-0.088, 7.693e-09, -0.012), (-0.07071, -0.07071, 0.0), (-0.06223, -0.06223, 0.012), (-0.05374, -0.05374, 1.47e-18), (-0.06223, -0.06223, -0.012), (7.55e-09, -0.1, 0.0), (6.644e-09, -0.088, 0.012), (5.738e-09, -0.076, 1.47e-18), (6.644e-09, -0.088, -0.012), (0.07071, -0.07071, 0.0), (0.06223, -0.06223, 0.012), (0.05374, -0.05374, 1.47e-18), (0.06223, -0.06223, -0.012)], [], [(0, 4, 5, 1), (1, 5, 6, 2), (2, 6, 7, 3), (3, 7, 4, 0), (4, 8, 9, 5), (5, 9, 10, 6), (6, 10, 11, 7), (7, 11, 8, 4), (8, 12, 13, 9), (9, 13, 14, 10), (10, 14, 15, 11), (11, 15, 12, 8), (12, 16, 17, 13), (13, 17, 18, 14), (14, 18, 19, 15), (15, 19, 16, 12), (16, 20, 21, 17), (17, 21, 22, 18), (18, 22, 23, 19), (19, 23, 20, 16), (20, 24, 25, 21), (21, 25, 26, 22), (22, 26, 27, 23), (23, 27, 24, 20), (24, 28, 29, 25), (25, 29, 30, 26), (26, 30, 31, 27), (27, 31, 28, 24), (28, 0, 1, 29), (29, 1, 2, 30), (30, 2, 3, 31), (31, 3, 0, 28)])
_uv = me_guardring_mesh.uv_layers.new(name='UVMap')
_uv.uv.foreach_set('vector', [0.5, 0.5, 0.625, 0.5, 0.625, 0.75, 0.5, 0.75, 0.5, 0.75, 0.625, 0.75, 0.625, 1.0, 0.5, 1.0, 0.5, 0.0, 0.625, 0.0, 0.625, 0.25, 0.5, 0.25, 0.5, 0.25, 0.625, 0.25, 0.625, 0.5, 0.5, 0.5, 0.625, 0.5, 0.75, 0.5, 0.75, 0.75, 0.625, 0.75, 0.625, 0.75, 0.75, 0.75, 0.75, 1.0, 0.625, 1.0, 0.625, 0.0, 0.75, 0.0, 0.75, 0.25, 0.625, 0.25, 0.625, 0.25, 0.75, 0.25, 0.75, 0.5, 0.625, 0.5, 0.75, 0.5, 0.875, 0.5, 0.875, 0.75, 0.75, 0.75, 0.75, 0.75, 0.875, 0.75, 0.875, 1.0, 0.75, 1.0, 0.75, 0.0, 0.875, 0.0, 0.875, 0.25, 0.75, 0.25, 0.75, 0.25, 0.875, 0.25, 0.875, 0.5, 0.75, 0.5, 0.875, 0.5, 1.0, 0.5, 1.0, 0.75, 0.875, 0.75, 0.875, 0.75, 1.0, 0.75, 1.0, 1.0, 0.875, 1.0, 0.875, 0.0, 1.0, 0.0, 1.0, 0.25, 0.875, 0.25, 0.875, 0.25, 1.0, 0.25, 1.0, 0.5, 0.875, 0.5, 0.0, 0.5, 0.125, 0.5, 0.125, 0.75, 0.0, 0.75, 0.0, 0.75, 0.125, 0.75, 0.125, 1.0, 0.0, 1.0, 0.0, 0.0, 0.125, 0.0, 0.125, 0.25, 0.0, 0.25, 0.0, 0.25, 0.125, 0.25, 0.125, 0.5, 0.0, 0.5, 0.125, 0.5, 0.25, 0.5, 0.25, 0.75, 0.125, 0.75, 0.125, 0.75, 0.25, 0.75, 0.25, 1.0, 0.125, 1.0, 0.125, 0.0, 0.25, 0.0, 0.25, 0.25, 0.125, 0.25, 0.125, 0.25, 0.25, 0.25, 0.25, 0.5, 0.125, 0.5, 0.25, 0.5, 0.375, 0.5, 0.375, 0.75, 0.25, 0.75, 0.25, 0.75, 0.375, 0.75, 0.375, 1.0, 0.25, 1.0, 0.25, 0.0, 0.375, 0.0, 0.375, 0.25, 0.25, 0.25, 0.25, 0.25, 0.375, 0.25, 0.375, 0.5, 0.25, 0.5, 0.375, 0.5, 0.5, 0.5, 0.5, 0.75, 0.375, 0.75, 0.375, 0.75, 0.5, 0.75, 0.5, 1.0, 0.375, 1.0, 0.375, 0.0, 0.5, 0.0, 0.5, 0.25, 0.375, 0.25, 0.375, 0.25, 0.5, 0.25, 0.5, 0.5, 0.375, 0.5])
me_guardring_mesh.materials.append(mat_t1_skinningknife_darkmetal)
me_guardring_mesh.update()
me_curvedskinningblade_mesh = bpy.data.meshes.new('CurvedSkinningBlade_Mesh')
me_curvedskinningblade_mesh.from_pydata([(-0.12, -0.0375, 0.3), (-0.08344, -0.0375, 0.37), (-0.07149, -0.0375, 0.5554), (-0.04983, -0.0375, 0.76), (0.04846, -0.0375, 0.93), (0.07867, -0.0375, 0.88), (0.06487, -0.0375, 0.754), (0.05659, -0.0375, 0.5417), (0.07396, -0.0375, 0.4254), (0.09766, -0.0375, 0.3625), (0.09993, -0.0375, 0.2494), (-0.12, 0.0375, 0.3), (-0.08344, 0.0375, 0.37), (-0.07149, 0.0375, 0.5554), (-0.04983, 0.0375, 0.76), (0.04846, 0.0375, 0.93), (0.07867, 0.0375, 0.88), (0.06487, 0.0375, 0.754), (0.05659, 0.0375, 0.5417), (0.07396, 0.0375, 0.4254), (0.09766, 0.0375, 0.3625), (0.09993, 0.0375, 0.2494)], [], [(10, 9, 8, 7, 6, 5, 4, 3, 2, 1, 0), (11, 12, 13, 14, 15, 16, 17, 18, 19, 20, 21), (0, 1, 12, 11), (1, 2, 13, 12), (2, 3, 14, 13), (3, 4, 15, 14), (4, 5, 16, 15), (5, 6, 17, 16), (6, 7, 18, 17), (7, 8, 19, 18), (8, 9, 20, 19), (9, 10, 21, 20), (10, 0, 11, 21)])
me_curvedskinningblade_mesh.materials.append(mat_t1_skinningknife_crude_blade)
me_curvedskinningblade_mesh.update()
me_bladeguard_mesh = bpy.data.meshes.new('BladeGuard_Mesh')
me_bladeguard_mesh.from_pydata([(-0.12, -0.0525, 0.35), (0.15, -0.0525, 0.35), (0.22, -0.0525, 0.27), (0.13, -0.0525, 0.2), (-0.14, -0.0525, 0.22), (-0.12, 0.0525, 0.35), (0.15, 0.0525, 0.35), (0.22, 0.0525, 0.27), (0.13, 0.0525, 0.2), (-0.14, 0.0525, 0.22)], [], [(4, 3, 2, 1, 0), (5, 6, 7, 8, 9), (0, 1, 6, 5), (1, 2, 7, 6), (2, 3, 8, 7), (3, 4, 9, 8), (4, 0, 5, 9)])
me_bladeguard_mesh.materials.append(mat_t1_skinningknife_darkmetal)
me_bladeguard_mesh.update()

# ---- objects
ob_t1skinningknife = bpy.data.objects.new('T1SkinningKnife', None)
ob_woodhandle = bpy.data.objects.new('WoodHandle', me_woodhandle_mesh)
ob_bottompommel = bpy.data.objects.new('BottomPommel', me_bottompommel_mesh)
ob_pommelband = bpy.data.objects.new('PommelBand', me_pommelband_mesh)
ob_leatherwrap1 = bpy.data.objects.new('LeatherWrap1', me_leatherwrap1_mesh)
ob_leatherwrap2 = bpy.data.objects.new('LeatherWrap2', me_leatherwrap2_mesh)
ob_leatherwrap3 = bpy.data.objects.new('LeatherWrap3', me_leatherwrap3_mesh)
ob_leatherwrap4 = bpy.data.objects.new('LeatherWrap4', me_leatherwrap4_mesh)
ob_bladecollar = bpy.data.objects.new('BladeCollar', me_bladecollar_mesh)
ob_guardring = bpy.data.objects.new('GuardRing', me_guardring_mesh)
ob_curvedskinningblade = bpy.data.objects.new('CurvedSkinningBlade', me_curvedskinningblade_mesh)
ob_bladeguard = bpy.data.objects.new('BladeGuard', me_bladeguard_mesh)

# ---- transforms, parenting, visibility, modifiers, constraints
ob_t1skinningknife.location = (0.0, 0.0, 0.0)
ob_woodhandle.parent = ob_t1skinningknife
ob_woodhandle.location = (0.0, 0.0, -0.2)
ob_bottompommel.parent = ob_t1skinningknife
ob_bottompommel.location = (0.0, 0.0, -0.6554)
ob_pommelband.parent = ob_t1skinningknife
ob_pommelband.location = (0.0, 0.0, -0.59)
ob_leatherwrap1.parent = ob_t1skinningknife
ob_leatherwrap1.location = (0.0, 0.0, -0.46)
ob_leatherwrap2.parent = ob_t1skinningknife
ob_leatherwrap2.location = (0.0, 0.0, -0.37)
ob_leatherwrap3.parent = ob_t1skinningknife
ob_leatherwrap3.location = (0.0, 0.0, -0.28)
ob_leatherwrap4.parent = ob_t1skinningknife
ob_leatherwrap4.location = (0.0, 0.0, -0.19)
ob_bladecollar.parent = ob_t1skinningknife
ob_bladecollar.location = (0.0, 0.0, 0.24)
ob_guardring.parent = ob_t1skinningknife
ob_guardring.location = (0.0, 0.0, 0.33)
ob_curvedskinningblade.parent = ob_t1skinningknife
ob_curvedskinningblade.location = (0.0, 0.0, 0.0)
ob_bladeguard.parent = ob_t1skinningknife
ob_bladeguard.location = (0.0, 0.0, 0.0)

# ---- collection membership
scene.collection.objects.link(ob_t1skinningknife)
scene.collection.objects.link(ob_woodhandle)
scene.collection.objects.link(ob_bottompommel)
scene.collection.objects.link(ob_pommelband)
scene.collection.objects.link(ob_leatherwrap1)
scene.collection.objects.link(ob_leatherwrap2)
scene.collection.objects.link(ob_leatherwrap3)
scene.collection.objects.link(ob_leatherwrap4)
scene.collection.objects.link(ob_bladecollar)
scene.collection.objects.link(ob_guardring)
scene.collection.objects.link(ob_curvedskinningblade)
scene.collection.objects.link(ob_bladeguard)

# ---- scene / render settings (as saved in the file)
scene.frame_start = 1; scene.frame_end = 250; scene.frame_set(1)
scene.render.engine = 'BLENDER_EEVEE_NEXT'
scene.render.bake_bias = 0.0
scene.render.bake_samples = 0
scene.cycles.sampling_pattern = 'TABULATED_SOBOL'
scene.eevee.use_volume_custom_range = False
bpy.context.view_layer.update()

# ---- added for rendering (the .blend has no active camera and no usable light): camera, sun
cam_auto = bpy.data.cameras.new('AutoCamera')
cam_auto.lens = 50.0
cam_auto.sensor_width = 36.0
cam_auto.clip_end = 1000.0
ob_auto_camera = bpy.data.objects.new('AutoCamera', cam_auto)
scene.collection.objects.link(ob_auto_camera)
ob_auto_camera.location = (1.24264, -1.44316, 1.27568)
ob_auto_camera.rotation_euler = (1.09748, -7.21219e-08, 0.694738)
scene.camera = ob_auto_camera
light_auto_sun = bpy.data.lights.new('AutoSun', 'SUN')
light_auto_sun.energy = 3.0
light_auto_sun.angle = 0.0523599
ob_auto_sun = bpy.data.objects.new('AutoSun', light_auto_sun)
scene.collection.objects.link(ob_auto_sun)
ob_auto_sun.rotation_euler = (0.872665, 0.174533, 0.523599)
bpy.context.view_layer.update()
